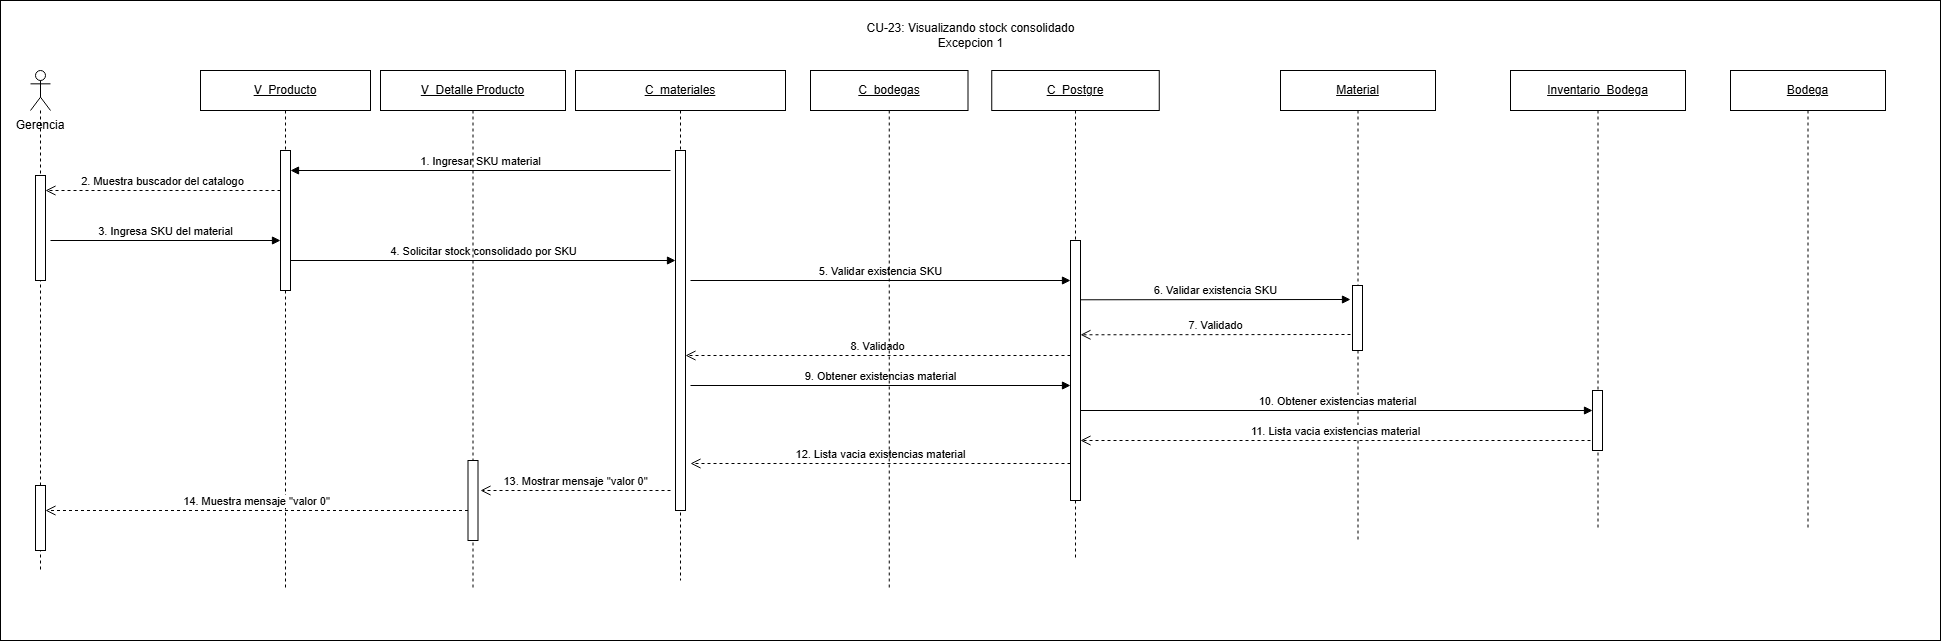

The diagram above was exported from draw.io. Its source (the exported page's mxGraphModel, read from the mxfile embedded in the PNG):
<mxGraphModel dx="2018" dy="930" grid="1" gridSize="10" guides="1" tooltips="1" connect="1" arrows="1" fold="1" page="1" pageScale="1" pageWidth="827" pageHeight="1169" math="0" shadow="0">
  <root>
    <mxCell id="0" />
    <mxCell id="1" parent="0" />
    <mxCell id="95c7okRwL7TU3FR4bzeI-29" parent="1" style="rounded=0;whiteSpace=wrap;html=1;" value="" vertex="1">
      <mxGeometry height="640" width="1940" x="120" y="230" as="geometry" />
    </mxCell>
    <mxCell id="95c7okRwL7TU3FR4bzeI-1" parent="1" style="text;html=1;whiteSpace=wrap;strokeColor=none;fillColor=none;align=center;verticalAlign=middle;rounded=0;" value="&lt;div&gt;CU-23: Visualizando stock consolidado&lt;/div&gt;Excepcion 1" vertex="1">
      <mxGeometry height="30" width="325" x="927.5" y="250" as="geometry" />
    </mxCell>
    <mxCell id="95c7okRwL7TU3FR4bzeI-2" parent="1" style="text;html=1;whiteSpace=wrap;strokeColor=none;fillColor=none;align=center;verticalAlign=middle;rounded=0;" value="Gerencia" vertex="1">
      <mxGeometry height="30" width="80" x="120" y="340" as="geometry" />
    </mxCell>
    <mxCell id="95c7okRwL7TU3FR4bzeI-3" parent="1" style="shape=umlLifeline;perimeter=lifelinePerimeter;whiteSpace=wrap;html=1;container=1;dropTarget=0;collapsible=0;recursiveResize=0;outlineConnect=0;portConstraint=eastwest;participant=umlActor;" value="" vertex="1">
      <mxGeometry height="500" width="20" x="150" y="300" as="geometry" />
    </mxCell>
    <mxCell id="95c7okRwL7TU3FR4bzeI-4" parent="95c7okRwL7TU3FR4bzeI-3" style="html=1;points=[[0,0,0,0,5],[0,1,0,0,-5],[1,0,0,0,5],[1,1,0,0,-5]];perimeter=orthogonalPerimeter;outlineConnect=0;targetShapes=umlLifeline;portConstraint=eastwest;" value="" vertex="1">
      <mxGeometry height="105" width="10" x="5" y="105" as="geometry" />
    </mxCell>
    <mxCell id="QO-P2R1vZtyWeGqUKaWE-1" parent="95c7okRwL7TU3FR4bzeI-3" style="html=1;points=[[0,0,0,0,5],[0,1,0,0,-5],[1,0,0,0,5],[1,1,0,0,-5]];perimeter=orthogonalPerimeter;outlineConnect=0;targetShapes=umlLifeline;portConstraint=eastwest;" value="" vertex="1">
      <mxGeometry height="65" width="10" x="5" y="415" as="geometry" />
    </mxCell>
    <mxCell id="95c7okRwL7TU3FR4bzeI-5" parent="1" style="shape=umlLifeline;perimeter=lifelinePerimeter;whiteSpace=wrap;html=1;container=1;dropTarget=0;collapsible=0;recursiveResize=0;outlineConnect=0;portConstraint=eastwest;" value="&lt;u&gt;V_Producto&lt;/u&gt;" vertex="1">
      <mxGeometry height="520" width="170" x="320" y="300" as="geometry" />
    </mxCell>
    <mxCell id="95c7okRwL7TU3FR4bzeI-6" parent="95c7okRwL7TU3FR4bzeI-5" style="html=1;points=[[0,0,0,0,5],[0,1,0,0,-5],[1,0,0,0,5],[1,1,0,0,-5]];perimeter=orthogonalPerimeter;outlineConnect=0;targetShapes=umlLifeline;portConstraint=eastwest;" value="" vertex="1">
      <mxGeometry height="140" width="10" x="80" y="80" as="geometry" />
    </mxCell>
    <mxCell id="95c7okRwL7TU3FR4bzeI-7" parent="1" style="shape=umlLifeline;perimeter=lifelinePerimeter;whiteSpace=wrap;html=1;container=1;dropTarget=0;collapsible=0;recursiveResize=0;outlineConnect=0;portConstraint=eastwest;" value="&lt;u&gt;C_materiales&lt;/u&gt;" vertex="1">
      <mxGeometry height="510" width="210" x="695" y="300" as="geometry" />
    </mxCell>
    <mxCell id="95c7okRwL7TU3FR4bzeI-8" parent="95c7okRwL7TU3FR4bzeI-7" style="html=1;points=[[0,0,0,0,5],[0,1,0,0,-5],[1,0,0,0,5],[1,1,0,0,-5]];perimeter=orthogonalPerimeter;outlineConnect=0;targetShapes=umlLifeline;portConstraint=eastwest;" value="" vertex="1">
      <mxGeometry height="360" width="10" x="100" y="80" as="geometry" />
    </mxCell>
    <mxCell id="95c7okRwL7TU3FR4bzeI-9" parent="1" style="shape=umlLifeline;perimeter=lifelinePerimeter;whiteSpace=wrap;html=1;container=1;dropTarget=0;collapsible=0;recursiveResize=0;outlineConnect=0;portConstraint=eastwest;" value="&lt;u&gt;C_Postgre&lt;/u&gt;" vertex="1">
      <mxGeometry height="490" width="167.5" x="1111.25" y="300" as="geometry" />
    </mxCell>
    <mxCell id="95c7okRwL7TU3FR4bzeI-11" parent="1" style="shape=umlLifeline;perimeter=lifelinePerimeter;whiteSpace=wrap;html=1;container=1;dropTarget=0;collapsible=0;recursiveResize=0;outlineConnect=0;portConstraint=eastwest;" value="&lt;u&gt;Material&lt;/u&gt;" vertex="1">
      <mxGeometry height="470" width="155" x="1400" y="300" as="geometry" />
    </mxCell>
    <mxCell id="95c7okRwL7TU3FR4bzeI-12" parent="95c7okRwL7TU3FR4bzeI-11" style="html=1;points=[[0,0,0,0,5],[0,1,0,0,-5],[1,0,0,0,5],[1,1,0,0,-5]];perimeter=orthogonalPerimeter;outlineConnect=0;targetShapes=umlLifeline;portConstraint=eastwest;" value="" vertex="1">
      <mxGeometry height="65" width="10" x="72" y="215" as="geometry" />
    </mxCell>
    <mxCell id="95c7okRwL7TU3FR4bzeI-13" parent="1" style="shape=umlLifeline;perimeter=lifelinePerimeter;whiteSpace=wrap;html=1;container=1;dropTarget=0;collapsible=0;recursiveResize=0;outlineConnect=0;portConstraint=eastwest;" value="&lt;u&gt;Inventario_Bodega&lt;/u&gt;" vertex="1">
      <mxGeometry height="460" width="175" x="1630" y="300" as="geometry" />
    </mxCell>
    <mxCell id="95c7okRwL7TU3FR4bzeI-14" parent="95c7okRwL7TU3FR4bzeI-13" style="html=1;points=[[0,0,0,0,5],[0,1,0,0,-5],[1,0,0,0,5],[1,1,0,0,-5]];perimeter=orthogonalPerimeter;outlineConnect=0;targetShapes=umlLifeline;portConstraint=eastwest;" value="" vertex="1">
      <mxGeometry height="60" width="10" x="82" y="320" as="geometry" />
    </mxCell>
    <mxCell id="95c7okRwL7TU3FR4bzeI-15" edge="1" parent="1" style="html=1;verticalAlign=bottom;endArrow=block;curved=0;rounded=0;" target="95c7okRwL7TU3FR4bzeI-6" value="1. Ingresar SKU material">
      <mxGeometry relative="1" as="geometry">
        <mxPoint x="790" y="400" as="sourcePoint" />
        <mxPoint x="560" y="400" as="targetPoint" />
      </mxGeometry>
    </mxCell>
    <mxCell id="95c7okRwL7TU3FR4bzeI-16" edge="1" parent="1" style="html=1;verticalAlign=bottom;endArrow=open;dashed=1;endSize=8;curved=0;rounded=0;" value="2. Muestra buscador del catalogo">
      <mxGeometry relative="1" as="geometry">
        <mxPoint x="400" y="420" as="sourcePoint" />
        <mxPoint x="165" y="420" as="targetPoint" />
      </mxGeometry>
    </mxCell>
    <mxCell id="95c7okRwL7TU3FR4bzeI-17" edge="1" parent="1" style="html=1;verticalAlign=bottom;endArrow=block;curved=0;rounded=0;" value="3. Ingresa SKU del material">
      <mxGeometry relative="1" as="geometry">
        <mxPoint x="170" y="470" as="sourcePoint" />
        <mxPoint x="400" y="470" as="targetPoint" />
      </mxGeometry>
    </mxCell>
    <mxCell id="95c7okRwL7TU3FR4bzeI-18" edge="1" parent="1" style="html=1;verticalAlign=bottom;endArrow=block;curved=0;rounded=0;" value="4. Solicitar stock consolidado por SKU">
      <mxGeometry relative="1" as="geometry">
        <mxPoint x="410" y="490" as="sourcePoint" />
        <mxPoint x="795" y="490" as="targetPoint" />
      </mxGeometry>
    </mxCell>
    <mxCell id="95c7okRwL7TU3FR4bzeI-19" edge="1" parent="1" style="html=1;verticalAlign=bottom;endArrow=block;curved=0;rounded=0;" target="95c7okRwL7TU3FR4bzeI-10" value="5. Validar existencia SKU">
      <mxGeometry relative="1" as="geometry">
        <mxPoint x="810" y="510" as="sourcePoint" />
        <mxPoint x="1050" y="510" as="targetPoint" />
      </mxGeometry>
    </mxCell>
    <mxCell id="95c7okRwL7TU3FR4bzeI-20" edge="1" parent="1" style="html=1;verticalAlign=bottom;endArrow=block;curved=0;rounded=0;" value="6. Validar existencia SKU">
      <mxGeometry relative="1" as="geometry">
        <mxPoint x="1200" y="529.29" as="sourcePoint" />
        <mxPoint x="1470" y="529" as="targetPoint" />
      </mxGeometry>
    </mxCell>
    <mxCell id="95c7okRwL7TU3FR4bzeI-21" edge="1" parent="1" style="html=1;verticalAlign=bottom;endArrow=open;dashed=1;endSize=8;curved=0;rounded=0;" value="7. Validado">
      <mxGeometry relative="1" as="geometry">
        <mxPoint x="1470" y="564" as="sourcePoint" />
        <mxPoint x="1200" y="564.29" as="targetPoint" />
      </mxGeometry>
    </mxCell>
    <mxCell id="95c7okRwL7TU3FR4bzeI-22" edge="1" parent="1" style="html=1;verticalAlign=bottom;endArrow=open;dashed=1;endSize=8;curved=0;rounded=0;" value="8. Validado">
      <mxGeometry relative="1" as="geometry">
        <mxPoint x="1190" y="585" as="sourcePoint" />
        <mxPoint x="805" y="585" as="targetPoint" />
      </mxGeometry>
    </mxCell>
    <mxCell id="95c7okRwL7TU3FR4bzeI-23" edge="1" parent="1" style="html=1;verticalAlign=bottom;endArrow=block;curved=0;rounded=0;" target="95c7okRwL7TU3FR4bzeI-10" value="9. Obtener existencias material">
      <mxGeometry relative="1" as="geometry">
        <mxPoint x="810" y="615" as="sourcePoint" />
        <mxPoint x="1050" y="615" as="targetPoint" />
      </mxGeometry>
    </mxCell>
    <mxCell id="95c7okRwL7TU3FR4bzeI-24" edge="1" parent="1" style="html=1;verticalAlign=bottom;endArrow=block;curved=0;rounded=0;" target="95c7okRwL7TU3FR4bzeI-14" value="10. Obtener existencias material">
      <mxGeometry relative="1" as="geometry">
        <mxPoint x="1200" y="640" as="sourcePoint" />
        <mxPoint x="1761.9999999999995" y="640" as="targetPoint" />
      </mxGeometry>
    </mxCell>
    <mxCell id="95c7okRwL7TU3FR4bzeI-25" edge="1" parent="1" style="html=1;verticalAlign=bottom;endArrow=open;dashed=1;endSize=8;curved=0;rounded=0;" value="11. Lista vacia existencias material">
      <mxGeometry relative="1" as="geometry">
        <mxPoint x="1710" y="670" as="sourcePoint" />
        <mxPoint x="1200" y="670" as="targetPoint" />
      </mxGeometry>
    </mxCell>
    <mxCell id="95c7okRwL7TU3FR4bzeI-26" edge="1" parent="1" source="95c7okRwL7TU3FR4bzeI-10" style="html=1;verticalAlign=bottom;endArrow=open;dashed=1;endSize=8;curved=0;rounded=0;" value="12. Lista vacia existencias material">
      <mxGeometry relative="1" as="geometry">
        <mxPoint x="1055" y="693" as="sourcePoint" />
        <mxPoint x="810" y="693" as="targetPoint" />
      </mxGeometry>
    </mxCell>
    <mxCell id="95c7okRwL7TU3FR4bzeI-27" edge="1" parent="1" style="html=1;verticalAlign=bottom;endArrow=open;dashed=1;endSize=8;curved=0;rounded=0;" value="13. Mostrar mensaje &quot;valor 0&quot;">
      <mxGeometry relative="1" as="geometry">
        <mxPoint x="790" y="720" as="sourcePoint" />
        <mxPoint x="600" y="720" as="targetPoint" />
      </mxGeometry>
    </mxCell>
    <mxCell id="95c7okRwL7TU3FR4bzeI-28" edge="1" parent="1" style="html=1;verticalAlign=bottom;endArrow=open;dashed=1;endSize=8;curved=0;rounded=0;" value="14. Muestra mensaje &quot;valor 0&quot;">
      <mxGeometry relative="1" as="geometry">
        <mxPoint x="587.4999999999998" y="740" as="sourcePoint" />
        <mxPoint x="165" y="740" as="targetPoint" />
      </mxGeometry>
    </mxCell>
    <mxCell id="TEYqYiqLuUtMHBCVCwf_-1" parent="1" style="shape=umlLifeline;perimeter=lifelinePerimeter;whiteSpace=wrap;html=1;container=1;dropTarget=0;collapsible=0;recursiveResize=0;outlineConnect=0;portConstraint=eastwest;" value="&lt;u&gt;Bodega&lt;/u&gt;" vertex="1">
      <mxGeometry height="460" width="155" x="1850" y="300" as="geometry" />
    </mxCell>
    <mxCell id="95c7okRwL7TU3FR4bzeI-10" parent="1" style="html=1;points=[[0,0,0,0,5],[0,1,0,0,-5],[1,0,0,0,5],[1,1,0,0,-5]];perimeter=orthogonalPerimeter;outlineConnect=0;targetShapes=umlLifeline;portConstraint=eastwest;" value="" vertex="1">
      <mxGeometry height="260" width="10" x="1190" y="470" as="geometry" />
    </mxCell>
    <mxCell id="ySxX4_SZl-EAIGjMeF7L-1" parent="1" style="shape=umlLifeline;perimeter=lifelinePerimeter;whiteSpace=wrap;html=1;container=1;dropTarget=0;collapsible=0;recursiveResize=0;outlineConnect=0;portConstraint=eastwest;" value="&lt;u&gt;C_bodegas&lt;/u&gt;" vertex="1">
      <mxGeometry height="520" width="157.5" x="930" y="300" as="geometry" />
    </mxCell>
    <mxCell id="bLTp0g_8Pc6Cbc4IIWUK-1" parent="1" style="shape=umlLifeline;perimeter=lifelinePerimeter;whiteSpace=wrap;html=1;container=1;dropTarget=0;collapsible=0;recursiveResize=0;outlineConnect=0;portConstraint=eastwest;" value="&lt;u&gt;V_Detalle Producto&lt;/u&gt;" vertex="1">
      <mxGeometry height="520" width="185" x="500" y="300" as="geometry" />
    </mxCell>
    <mxCell id="0bNSNOqoMPcet4k-uO3x-1" parent="1" style="html=1;points=[[0,0,0,0,5],[0,1,0,0,-5],[1,0,0,0,5],[1,1,0,0,-5]];perimeter=orthogonalPerimeter;outlineConnect=0;targetShapes=umlLifeline;portConstraint=eastwest;" value="" vertex="1">
      <mxGeometry height="80" width="10" x="587.5" y="690" as="geometry" />
    </mxCell>
  </root>
</mxGraphModel>